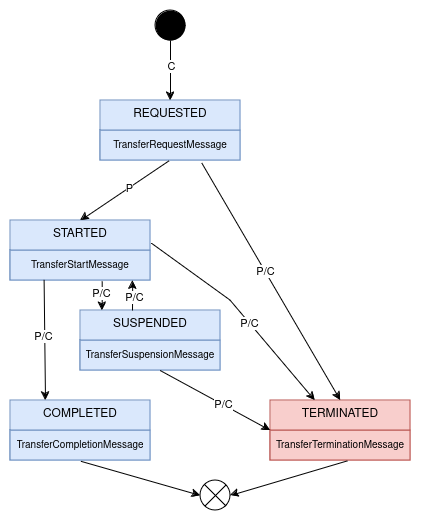

The diagram above was exported from draw.io. Its source (the exported page's mxGraphModel, read from the mxfile embedded in the PNG):
<mxGraphModel dx="1434" dy="791" grid="1" gridSize="10" guides="1" tooltips="1" connect="1" arrows="1" fold="1" page="1" pageScale="1" pageWidth="850" pageHeight="1100" math="0" shadow="0">
  <root>
    <mxCell id="0" />
    <mxCell id="1" parent="0" />
    <mxCell id="2" value="REQUESTED" style="swimlane;fontStyle=0;align=center;verticalAlign=top;childLayout=stackLayout;horizontal=1;startSize=30;horizontalStack=0;resizeParent=1;resizeParentMax=0;resizeLast=0;collapsible=0;marginBottom=0;html=1;whiteSpace=wrap;fillColor=#dae8fc;strokeColor=#6c8ebf;" vertex="1" parent="1">
      <mxGeometry x="160" y="120" width="140" height="60" as="geometry" />
    </mxCell>
    <mxCell id="3" value="&lt;div align=&quot;center&quot;&gt;&lt;font style=&quot;font-size: 10px;&quot;&gt;TransferRequestMessage&lt;/font&gt;&lt;/div&gt;" style="text;html=1;strokeColor=#6c8ebf;fillColor=#dae8fc;align=center;verticalAlign=middle;spacingLeft=4;spacingRight=4;overflow=hidden;rotatable=0;points=[[0,0.5],[1,0.5]];portConstraint=eastwest;whiteSpace=wrap;" vertex="1" parent="2">
      <mxGeometry y="30" width="140" height="30" as="geometry" />
    </mxCell>
    <mxCell id="4" value="STARTED" style="swimlane;fontStyle=0;align=center;verticalAlign=top;childLayout=stackLayout;horizontal=1;startSize=30;horizontalStack=0;resizeParent=1;resizeParentMax=0;resizeLast=0;collapsible=0;marginBottom=0;html=1;whiteSpace=wrap;fillColor=#dae8fc;strokeColor=#6c8ebf;" vertex="1" parent="1">
      <mxGeometry x="70" y="240" width="140" height="60" as="geometry" />
    </mxCell>
    <mxCell id="5" value="&lt;div align=&quot;center&quot;&gt;&lt;font style=&quot;font-size: 10px;&quot;&gt;TransferStartMessage&lt;/font&gt;&lt;/div&gt;" style="text;html=1;strokeColor=#6c8ebf;fillColor=#dae8fc;align=center;verticalAlign=middle;spacingLeft=4;spacingRight=4;overflow=hidden;rotatable=0;points=[[0,0.5],[1,0.5]];portConstraint=eastwest;whiteSpace=wrap;" vertex="1" parent="4">
      <mxGeometry y="30" width="140" height="30" as="geometry" />
    </mxCell>
    <mxCell id="6" value="SUSPENDED" style="swimlane;fontStyle=0;align=center;verticalAlign=top;childLayout=stackLayout;horizontal=1;startSize=30;horizontalStack=0;resizeParent=1;resizeParentMax=0;resizeLast=0;collapsible=0;marginBottom=0;html=1;whiteSpace=wrap;fillColor=#dae8fc;strokeColor=#6c8ebf;" vertex="1" parent="1">
      <mxGeometry x="140" y="330" width="140" height="60" as="geometry" />
    </mxCell>
    <mxCell id="7" value="&lt;div align=&quot;center&quot;&gt;&lt;font style=&quot;font-size: 10px;&quot;&gt;TransferSuspensionMessage&lt;/font&gt;&lt;/div&gt;" style="text;html=1;strokeColor=#6c8ebf;fillColor=#dae8fc;align=center;verticalAlign=middle;spacingLeft=4;spacingRight=4;overflow=hidden;rotatable=0;points=[[0,0.5],[1,0.5]];portConstraint=eastwest;whiteSpace=wrap;" vertex="1" parent="6">
      <mxGeometry y="30" width="140" height="30" as="geometry" />
    </mxCell>
    <mxCell id="8" value="COMPLETED" style="swimlane;fontStyle=0;align=center;verticalAlign=top;childLayout=stackLayout;horizontal=1;startSize=30;horizontalStack=0;resizeParent=1;resizeParentMax=0;resizeLast=0;collapsible=0;marginBottom=0;html=1;whiteSpace=wrap;fillColor=#dae8fc;strokeColor=#6c8ebf;" vertex="1" parent="1">
      <mxGeometry x="70" y="420" width="140" height="60" as="geometry" />
    </mxCell>
    <mxCell id="9" value="&lt;div align=&quot;center&quot;&gt;&lt;font style=&quot;font-size: 10px;&quot;&gt;TransferCompletionMessage&lt;/font&gt;&lt;/div&gt;" style="text;html=1;strokeColor=#6c8ebf;fillColor=#dae8fc;align=center;verticalAlign=middle;spacingLeft=4;spacingRight=4;overflow=hidden;rotatable=0;points=[[0,0.5],[1,0.5]];portConstraint=eastwest;whiteSpace=wrap;" vertex="1" parent="8">
      <mxGeometry y="30" width="140" height="30" as="geometry" />
    </mxCell>
    <mxCell id="10" value="TERMINATED" style="swimlane;fontStyle=0;align=center;verticalAlign=top;childLayout=stackLayout;horizontal=1;startSize=30;horizontalStack=0;resizeParent=1;resizeParentMax=0;resizeLast=0;collapsible=0;marginBottom=0;html=1;whiteSpace=wrap;fillColor=#f8cecc;strokeColor=#b85450;" vertex="1" parent="1">
      <mxGeometry x="330" y="420" width="140" height="60" as="geometry" />
    </mxCell>
    <mxCell id="11" value="&lt;div align=&quot;center&quot;&gt;&lt;font style=&quot;font-size: 10px;&quot;&gt;TransferTerminationMessage&lt;/font&gt;&lt;/div&gt;" style="text;html=1;strokeColor=#b85450;fillColor=#f8cecc;align=center;verticalAlign=middle;spacingLeft=4;spacingRight=4;overflow=hidden;rotatable=0;points=[[0,0.5],[1,0.5]];portConstraint=eastwest;whiteSpace=wrap;" vertex="1" parent="10">
      <mxGeometry y="30" width="140" height="30" as="geometry" />
    </mxCell>
    <mxCell id="12" value="" style="endArrow=classic;html=1;rounded=0;entryX=0.25;entryY=0;entryDx=0;entryDy=0;exitX=0.24;exitY=0.98;exitDx=0;exitDy=0;exitPerimeter=0;" edge="1" source="5" target="8" parent="1">
      <mxGeometry width="50" height="50" relative="1" as="geometry">
        <mxPoint x="103" y="300" as="sourcePoint" />
        <mxPoint x="-10" y="270" as="targetPoint" />
      </mxGeometry>
    </mxCell>
    <mxCell id="13" value="P/C" style="edgeLabel;html=1;align=center;verticalAlign=middle;resizable=0;points=[];" vertex="1" connectable="0" parent="12">
      <mxGeometry x="-0.0696" y="-2" relative="1" as="geometry">
        <mxPoint as="offset" />
      </mxGeometry>
    </mxCell>
    <mxCell id="14" value="" style="endArrow=classic;html=1;rounded=0;exitX=0.655;exitY=1.033;exitDx=0;exitDy=0;exitPerimeter=0;entryX=0.155;entryY=0.002;entryDx=0;entryDy=0;entryPerimeter=0;" edge="1" source="5" target="6" parent="1">
      <mxGeometry width="50" height="50" relative="1" as="geometry">
        <mxPoint x="-50" y="380" as="sourcePoint" />
        <mxPoint y="330" as="targetPoint" />
      </mxGeometry>
    </mxCell>
    <mxCell id="15" value="P/C" style="edgeLabel;html=1;align=center;verticalAlign=middle;resizable=0;points=[];" vertex="1" connectable="0" parent="14">
      <mxGeometry x="-0.2071" y="-1" relative="1" as="geometry">
        <mxPoint as="offset" />
      </mxGeometry>
    </mxCell>
    <mxCell id="16" value="" style="endArrow=classic;html=1;rounded=0;entryX=0.873;entryY=1.007;entryDx=0;entryDy=0;entryPerimeter=0;" edge="1" target="5" parent="1">
      <mxGeometry width="50" height="50" relative="1" as="geometry">
        <mxPoint x="192" y="330" as="sourcePoint" />
        <mxPoint x="290" y="270" as="targetPoint" />
      </mxGeometry>
    </mxCell>
    <mxCell id="17" value="P/C" style="edgeLabel;html=1;align=center;verticalAlign=middle;resizable=0;points=[];" vertex="1" connectable="0" parent="16">
      <mxGeometry x="-0.0666" y="-1" relative="1" as="geometry">
        <mxPoint as="offset" />
      </mxGeometry>
    </mxCell>
    <mxCell id="18" value="" style="endArrow=classic;html=1;rounded=0;exitX=0.569;exitY=1;exitDx=0;exitDy=0;exitPerimeter=0;entryX=0;entryY=0.5;entryDx=0;entryDy=0;" edge="1" source="7" target="10" parent="1">
      <mxGeometry width="50" height="50" relative="1" as="geometry">
        <mxPoint x="260" y="450" as="sourcePoint" />
        <mxPoint x="310" y="400" as="targetPoint" />
      </mxGeometry>
    </mxCell>
    <mxCell id="19" value="P/C" style="edgeLabel;html=1;align=center;verticalAlign=middle;resizable=0;points=[];" vertex="1" connectable="0" parent="18">
      <mxGeometry x="0.1277" relative="1" as="geometry">
        <mxPoint as="offset" />
      </mxGeometry>
    </mxCell>
    <mxCell id="20" value="" style="endArrow=classic;html=1;rounded=0;exitX=1.011;exitY=0.387;exitDx=0;exitDy=0;exitPerimeter=0;" edge="1" source="4" target="10" parent="1">
      <mxGeometry width="50" height="50" relative="1" as="geometry">
        <mxPoint x="260" y="310" as="sourcePoint" />
        <mxPoint x="310" y="260" as="targetPoint" />
        <Array as="points">
          <mxPoint x="290" y="320" />
        </Array>
      </mxGeometry>
    </mxCell>
    <mxCell id="21" value="P/C" style="edgeLabel;html=1;align=center;verticalAlign=middle;resizable=0;points=[];" vertex="1" connectable="0" parent="20">
      <mxGeometry x="0.1099" y="-1" relative="1" as="geometry">
        <mxPoint as="offset" />
      </mxGeometry>
    </mxCell>
    <mxCell id="22" value="" style="endArrow=classic;html=1;rounded=0;exitX=0.489;exitY=1.013;exitDx=0;exitDy=0;exitPerimeter=0;entryX=0.5;entryY=0;entryDx=0;entryDy=0;" edge="1" source="3" target="4" parent="1">
      <mxGeometry width="50" height="50" relative="1" as="geometry">
        <mxPoint x="270" y="240" as="sourcePoint" />
        <mxPoint x="320" y="190" as="targetPoint" />
      </mxGeometry>
    </mxCell>
    <mxCell id="23" value="P" style="edgeLabel;html=1;align=center;verticalAlign=middle;resizable=0;points=[];" vertex="1" connectable="0" parent="22">
      <mxGeometry x="-0.1087" relative="1" as="geometry">
        <mxPoint as="offset" />
      </mxGeometry>
    </mxCell>
    <mxCell id="24" value="" style="endArrow=classic;html=1;rounded=0;exitX=0.723;exitY=1.08;exitDx=0;exitDy=0;exitPerimeter=0;entryX=0.5;entryY=0;entryDx=0;entryDy=0;" edge="1" source="3" target="10" parent="1">
      <mxGeometry width="50" height="50" relative="1" as="geometry">
        <mxPoint x="290" y="250" as="sourcePoint" />
        <mxPoint x="340" y="200" as="targetPoint" />
      </mxGeometry>
    </mxCell>
    <mxCell id="25" value="P/C" style="edgeLabel;html=1;align=center;verticalAlign=middle;resizable=0;points=[];" vertex="1" connectable="0" parent="24">
      <mxGeometry x="-0.0895" relative="1" as="geometry">
        <mxPoint as="offset" />
      </mxGeometry>
    </mxCell>
    <mxCell id="26" value="" style="shape=sumEllipse;perimeter=ellipsePerimeter;html=1;backgroundOutline=1;" vertex="1" parent="1">
      <mxGeometry x="260" y="500" width="30" height="30" as="geometry" />
    </mxCell>
    <mxCell id="27" value="" style="ellipse;fillColor=strokeColor;html=1;" vertex="1" parent="1">
      <mxGeometry x="215" y="30" width="30" height="30" as="geometry" />
    </mxCell>
    <mxCell id="28" value="" style="endArrow=classic;html=1;rounded=0;exitX=0.5;exitY=1;exitDx=0;exitDy=0;entryX=0.5;entryY=0;entryDx=0;entryDy=0;" edge="1" source="27" target="2" parent="1">
      <mxGeometry width="50" height="50" relative="1" as="geometry">
        <mxPoint x="120" y="120" as="sourcePoint" />
        <mxPoint x="170" y="70" as="targetPoint" />
      </mxGeometry>
    </mxCell>
    <mxCell id="29" value="C" style="edgeLabel;html=1;align=center;verticalAlign=middle;resizable=0;points=[];" vertex="1" connectable="0" parent="28">
      <mxGeometry x="-0.16" y="1" relative="1" as="geometry">
        <mxPoint x="-1" as="offset" />
      </mxGeometry>
    </mxCell>
    <mxCell id="30" value="" style="endArrow=classic;html=1;rounded=0;exitX=0.503;exitY=1.027;exitDx=0;exitDy=0;exitPerimeter=0;entryX=0;entryY=0.5;entryDx=0;entryDy=0;" edge="1" source="9" target="26" parent="1">
      <mxGeometry width="50" height="50" relative="1" as="geometry">
        <mxPoint x="170" y="560" as="sourcePoint" />
        <mxPoint x="220" y="510" as="targetPoint" />
      </mxGeometry>
    </mxCell>
    <mxCell id="31" value="" style="endArrow=classic;html=1;rounded=0;exitX=0.549;exitY=1.013;exitDx=0;exitDy=0;exitPerimeter=0;entryX=1;entryY=0.5;entryDx=0;entryDy=0;" edge="1" source="11" target="26" parent="1">
      <mxGeometry width="50" height="50" relative="1" as="geometry">
        <mxPoint x="360" y="550" as="sourcePoint" />
        <mxPoint x="410" y="500" as="targetPoint" />
      </mxGeometry>
    </mxCell>
  </root>
</mxGraphModel>